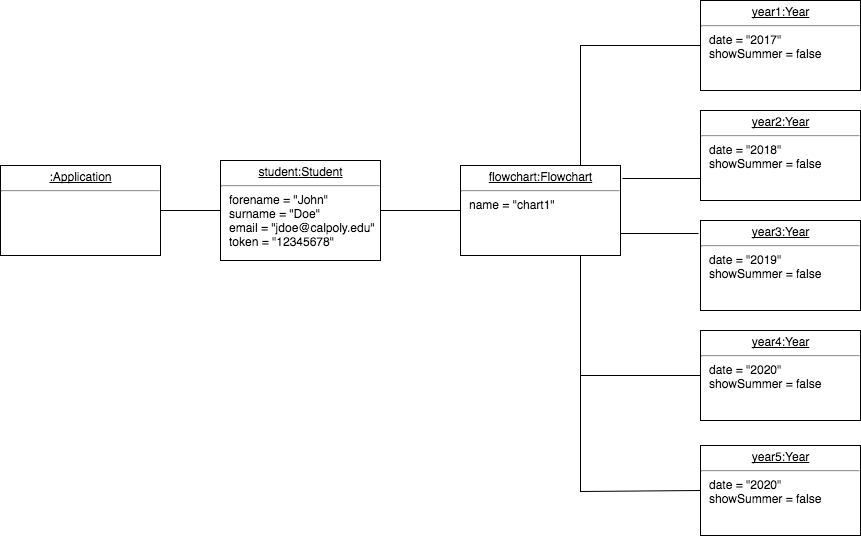

The diagram above was exported from draw.io. Its source (the exported page's mxGraphModel, read from the mxfile embedded in the PNG):
<mxGraphModel dx="789" dy="1482" grid="1" gridSize="10" guides="1" tooltips="1" connect="1" arrows="1" fold="1" page="1" pageScale="1" pageWidth="850" pageHeight="1100" background="#ffffff" math="0" shadow="0">
  <root>
    <mxCell id="0" />
    <mxCell id="1" parent="0" />
    <mxCell id="5" style="edgeStyle=none;html=1;exitX=1;exitY=0.5;shadow=0;endArrow=none;endSize=8;fontFamily=Times New Roman;fontSize=12;endFill=0;entryX=0;entryY=0.5;" edge="1" parent="1" source="3" target="4">
      <mxGeometry relative="1" as="geometry">
        <mxPoint x="260" y="100" as="targetPoint" />
      </mxGeometry>
    </mxCell>
    <mxCell id="3" value="&lt;p style=&quot;margin: 0px ; margin-top: 4px ; text-align: center ; text-decoration: underline&quot;&gt;:Application&lt;/p&gt;&lt;hr&gt;&lt;p style=&quot;margin: 0px ; margin-left: 8px&quot;&gt;&lt;br&gt;&lt;/p&gt;" style="verticalAlign=top;align=left;overflow=fill;fontSize=12;fontFamily=Helvetica;html=1;fillColor=#ffffff;strokeColor=#000000;" vertex="1" parent="1">
      <mxGeometry x="50" y="50" width="160" height="90" as="geometry" />
    </mxCell>
    <mxCell id="7" style="edgeStyle=none;html=1;exitX=1;exitY=0.5;entryX=0;entryY=0.5;shadow=0;endArrow=none;endFill=0;endSize=8;fontFamily=Times New Roman;fontSize=12;" edge="1" parent="1" source="4" target="6">
      <mxGeometry relative="1" as="geometry" />
    </mxCell>
    <mxCell id="4" value="&lt;p style=&quot;margin: 0px ; margin-top: 4px ; text-align: center ; text-decoration: underline&quot;&gt;student:Student&lt;/p&gt;&lt;hr&gt;&lt;p style=&quot;margin: 0px ; margin-left: 8px&quot;&gt;forename = &quot;John&quot;&lt;/p&gt;&lt;p style=&quot;margin: 0px ; margin-left: 8px&quot;&gt;surname = &quot;Doe&quot;&amp;nbsp;&lt;/p&gt;&lt;p style=&quot;margin: 0px ; margin-left: 8px&quot;&gt;email = &quot;jdoe@calpoly.edu&quot;&lt;/p&gt;&lt;p style=&quot;margin: 0px ; margin-left: 8px&quot;&gt;token = &quot;12345678&quot;&lt;/p&gt;" style="verticalAlign=top;align=left;overflow=fill;fontSize=12;fontFamily=Helvetica;html=1;fillColor=#ffffff;strokeColor=#000000;" vertex="1" parent="1">
      <mxGeometry x="270" y="45" width="160" height="100" as="geometry" />
    </mxCell>
    <mxCell id="14" style="edgeStyle=none;html=1;entryX=0;entryY=0.75;shadow=0;endArrow=none;endFill=0;endSize=8;fontFamily=Times New Roman;fontSize=12;" edge="1" parent="1" target="10">
      <mxGeometry relative="1" as="geometry">
        <mxPoint x="672" y="63" as="sourcePoint" />
      </mxGeometry>
    </mxCell>
    <mxCell id="16" style="edgeStyle=none;html=1;exitX=0.75;exitY=1;entryX=0;entryY=0.5;shadow=0;endArrow=none;endFill=0;endSize=8;fontFamily=Times New Roman;fontSize=12;rounded=0;" edge="1" parent="1" source="6" target="12">
      <mxGeometry relative="1" as="geometry">
        <Array as="points">
          <mxPoint x="630" y="260" />
        </Array>
      </mxGeometry>
    </mxCell>
    <mxCell id="18" style="edgeStyle=none;html=1;exitX=1;exitY=0.75;entryX=-0.012;entryY=0.144;entryPerimeter=0;shadow=0;endArrow=none;endFill=0;endSize=8;fontFamily=Times New Roman;fontSize=12;" edge="1" parent="1" source="6" target="11">
      <mxGeometry relative="1" as="geometry" />
    </mxCell>
    <mxCell id="21" style="edgeStyle=none;rounded=0;html=1;exitX=0.75;exitY=1;entryX=0;entryY=0.5;shadow=0;endArrow=none;endFill=0;endSize=8;fontFamily=Times New Roman;fontSize=12;" edge="1" parent="1" source="6" target="20">
      <mxGeometry relative="1" as="geometry">
        <Array as="points">
          <mxPoint x="630" y="376" />
        </Array>
      </mxGeometry>
    </mxCell>
    <mxCell id="6" value="&lt;p style=&quot;margin: 0px ; margin-top: 4px ; text-align: center ; text-decoration: underline&quot;&gt;flowchart:Flowchart&lt;/p&gt;&lt;hr&gt;&lt;p style=&quot;margin: 0px ; margin-left: 8px&quot;&gt;name = &quot;chart1&quot;&lt;/p&gt;" style="verticalAlign=top;align=left;overflow=fill;fontSize=12;fontFamily=Helvetica;html=1;fillColor=#ffffff;strokeColor=#000000;" vertex="1" parent="1">
      <mxGeometry x="510" y="50" width="160" height="90" as="geometry" />
    </mxCell>
    <mxCell id="19" style="edgeStyle=none;html=1;exitX=0;exitY=0.5;entryX=0.75;entryY=0;shadow=0;endArrow=none;endFill=0;endSize=8;fontFamily=Times New Roman;fontSize=12;rounded=0;" edge="1" parent="1" source="9" target="6">
      <mxGeometry relative="1" as="geometry">
        <Array as="points">
          <mxPoint x="630" y="-70" />
        </Array>
      </mxGeometry>
    </mxCell>
    <mxCell id="9" value="&lt;p style=&quot;margin: 0px ; margin-top: 4px ; text-align: center ; text-decoration: underline&quot;&gt;year1:Year&lt;/p&gt;&lt;hr&gt;&lt;p style=&quot;margin: 0px ; margin-left: 8px&quot;&gt;date = &quot;2017&quot;&lt;/p&gt;&lt;p style=&quot;margin: 0px ; margin-left: 8px&quot;&gt;showSummer = false&lt;/p&gt;" style="verticalAlign=top;align=left;overflow=fill;fontSize=12;fontFamily=Helvetica;html=1;fillColor=none;gradientColor=none;" vertex="1" parent="1">
      <mxGeometry x="750" y="-115" width="160" height="90" as="geometry" />
    </mxCell>
    <mxCell id="10" value="&lt;p style=&quot;margin: 0px ; margin-top: 4px ; text-align: center ; text-decoration: underline&quot;&gt;year2:Year&lt;/p&gt;&lt;hr&gt;&lt;p style=&quot;margin: 0px ; margin-left: 8px&quot;&gt;date = &quot;2018&quot;&lt;/p&gt;&lt;p style=&quot;margin: 0px ; margin-left: 8px&quot;&gt;showSummer = false&lt;/p&gt;" style="verticalAlign=top;align=left;overflow=fill;fontSize=12;fontFamily=Helvetica;html=1;fillColor=none;gradientColor=none;" vertex="1" parent="1">
      <mxGeometry x="750" y="-5" width="160" height="90" as="geometry" />
    </mxCell>
    <mxCell id="11" value="&lt;p style=&quot;margin: 0px ; margin-top: 4px ; text-align: center ; text-decoration: underline&quot;&gt;year3:Year&lt;/p&gt;&lt;hr&gt;&lt;p style=&quot;margin: 0px ; margin-left: 8px&quot;&gt;date = &quot;2019&quot;&lt;/p&gt;&lt;p style=&quot;margin: 0px ; margin-left: 8px&quot;&gt;showSummer = false&lt;/p&gt;" style="verticalAlign=top;align=left;overflow=fill;fontSize=12;fontFamily=Helvetica;html=1;fillColor=none;gradientColor=none;" vertex="1" parent="1">
      <mxGeometry x="750" y="105" width="160" height="90" as="geometry" />
    </mxCell>
    <mxCell id="12" value="&lt;p style=&quot;margin: 0px ; margin-top: 4px ; text-align: center ; text-decoration: underline&quot;&gt;year4:Year&lt;/p&gt;&lt;hr&gt;&lt;p style=&quot;margin: 0px ; margin-left: 8px&quot;&gt;date = &quot;2020&quot;&lt;/p&gt;&lt;p style=&quot;margin: 0px ; margin-left: 8px&quot;&gt;showSummer = false&lt;/p&gt;" style="verticalAlign=top;align=left;overflow=fill;fontSize=12;fontFamily=Helvetica;html=1;fillColor=none;gradientColor=none;" vertex="1" parent="1">
      <mxGeometry x="750" y="215" width="160" height="90" as="geometry" />
    </mxCell>
    <mxCell id="20" value="&lt;p style=&quot;margin: 0px ; margin-top: 4px ; text-align: center ; text-decoration: underline&quot;&gt;year5:Year&lt;/p&gt;&lt;hr&gt;&lt;p style=&quot;margin: 0px ; margin-left: 8px&quot;&gt;date = &quot;2020&quot;&lt;/p&gt;&lt;p style=&quot;margin: 0px ; margin-left: 8px&quot;&gt;showSummer = false&lt;/p&gt;" style="verticalAlign=top;align=left;overflow=fill;fontSize=12;fontFamily=Helvetica;html=1;fillColor=none;gradientColor=none;" vertex="1" parent="1">
      <mxGeometry x="750" y="330" width="160" height="90" as="geometry" />
    </mxCell>
  </root>
</mxGraphModel>